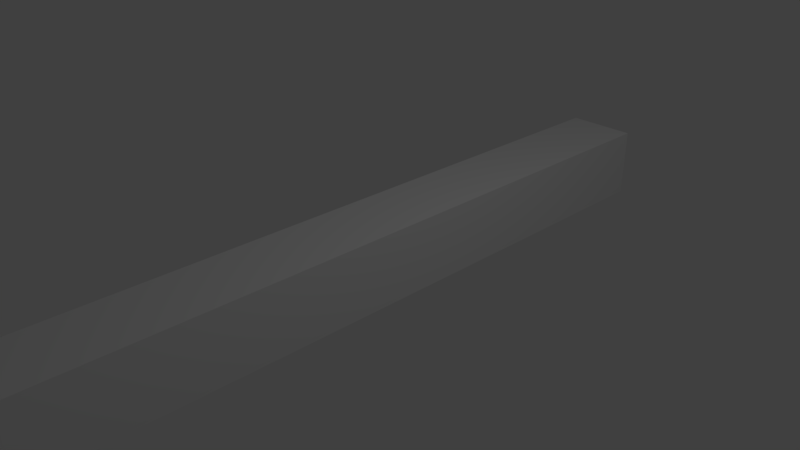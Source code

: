 # Source: ProgressBarBackground.blend  (saved by Blender 2.78.0; exported with 4.5.12 LTS)
import bpy
from mathutils import Matrix  # noqa: F401  (used for matrix-valued properties, if any)

bpy.ops.wm.read_factory_settings(use_empty=True)
scene = bpy.context.scene
scene.name = 'Scene'

# ---- collections
col_collection_1 = bpy.data.collections.new('Collection 1'); scene.collection.children.link(col_collection_1)

# ---- materials (node trees are filled in below, after node groups)
mat_material = bpy.data.materials.new('Material')
mat_material.alpha_threshold = 0.0
mat_material.use_transparent_shadow = False
mat_material.roughness = 0.5
mat_material.line_color = (0.0, 0.0, 0.0, 1.0)

# ---- material node trees

# ---- world
world_world = bpy.data.worlds.new('World'); scene.world = world_world
world_world.color = (0.05088, 0.05088, 0.05088)
world_world.use_sun_shadow = False
world_world.sun_shadow_jitter_overblur = 0.0
world_world.cycles.sampling_method = 'MANUAL'

# ---- cameras
cam_camera = bpy.data.cameras.new('Camera')
cam_camera.clip_end = 100.0
cam_camera.lens = 35.0
cam_camera.sensor_width = 32.0
cam_camera.sensor_height = 18.0
cam_camera.ortho_scale = 7.314
cam_camera.dof.focus_distance = 0.0
cam_camera.dof.aperture_fstop = 128.0

# ---- lights
light_lamp = bpy.data.lights.new('Lamp', 'POINT')
light_lamp.transmission_factor = 0.0
light_lamp.cutoff_distance = 30.0
light_lamp.energy = 100.0
light_lamp.shadow_buffer_clip_start = 1.001
light_lamp.shadow_soft_size = 0.1
light_lamp.shadow_maximum_resolution = 0.006
light_lamp.use_absolute_resolution = True

# ---- meshes
me_cube = bpy.data.meshes.new('Cube')
me_cube.from_pydata([(0.5, 5.0, -0.5), (0.5, -5.0, -0.5), (-0.5, -5.0, -0.5), (-0.5, 5.0, -0.5), (0.5, 5.0, 0.5), (0.5, -5.0, 0.5), (-0.5, -5.0, 0.5), (-0.5, 5.0, 0.5), (0.0, -5.75, 0.0), (0.0, 5.75, 0.0)], [], [(0, 1, 2, 3), (4, 7, 6, 5), (0, 4, 5, 1), (1, 5, 6, 2), (2, 6, 7, 3), (4, 0, 3, 7), (5, 6, 8), (8, 2, 1), (1, 5, 8), (8, 6, 2), (9, 7, 4), (9, 4, 0), (3, 7, 9), (0, 3, 9)])
me_cube.materials.append(mat_material)
me_cube.use_remesh_preserve_volume = False
me_cube.use_remesh_preserve_attributes = False
me_cube.use_mirror_vertex_groups = False
me_cube.update()

# ---- objects
ob_cube = bpy.data.objects.new('Cube', me_cube)
ob_lamp = bpy.data.objects.new('Lamp', light_lamp)
ob_camera = bpy.data.objects.new('Camera', cam_camera)

# ---- transforms, parenting, visibility, modifiers, constraints
ob_cube.location = (0.0, 0.0, 0.0)
ob_cube.lock_rotations_4d = False
ob_cube.empty_display_type = 'ARROWS'
ob_cube.lineart.crease_threshold = 0.0
ob_lamp.location = (4.076, 1.005, 5.904)
ob_lamp.rotation_euler = (0.6503, 0.05522, 1.866)
ob_lamp.lock_rotations_4d = False
ob_lamp.empty_display_type = 'ARROWS'
ob_lamp.color = (0.0, 0.0, 0.0, 0.0)
ob_lamp.lineart.crease_threshold = 0.0
ob_camera.location = (7.481, -6.508, 5.344)
ob_camera.rotation_euler = (1.109, 0.0, 0.8149)
ob_camera.lock_rotations_4d = False
ob_camera.empty_display_type = 'ARROWS'
ob_camera.color = (0.0, 0.0, 0.0, 0.0)
ob_camera.display_type = 'WIRE'
ob_camera.lineart.crease_threshold = 0.0

# ---- collection membership
col_collection_1.objects.link(ob_cube)
col_collection_1.objects.link(ob_lamp)
col_collection_1.objects.link(ob_camera)

# ---- scene / render settings (as saved in the file)
scene.camera = ob_camera
scene.frame_start = 1; scene.frame_end = 250; scene.frame_set(1)
scene.render.engine = 'BLENDER_EEVEE_NEXT'
scene.render.resolution_percentage = 50
scene.render.dither_intensity = 0.0
scene.cycles.use_denoising = False
scene.cycles.samples = 128
scene.cycles.sampling_pattern = 'TABULATED_SOBOL'
scene.cycles.light_sampling_threshold = 0.0
scene.cycles.use_adaptive_sampling = False
scene.cycles.use_light_tree = False
scene.cycles.blur_glossy = 0.0
scene.cycles.sample_clamp_indirect = 0.0
scene.view_settings.view_transform = 'Standard'
bpy.context.view_layer.update()
